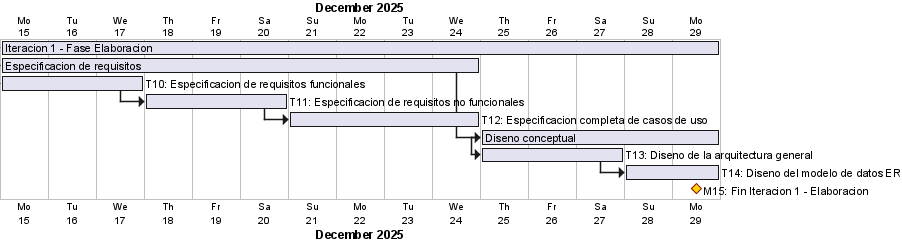

The diagram above was rendered by PlantUML. Its source (embedded in the PNG):
@startgantt
skinparam backgroundColor White
printscale daily zoom 3
Project starts 2025-12-15

[Iteracion 1 - Fase Elaboracion] lasts 15 days

[Especificacion de requisitos] lasts 10 days
[Especificacion de requisitos] starts at [Iteracion 1 - Fase Elaboracion]'s start
[T10: Especificacion de requisitos funcionales] lasts 3 days
[T10: Especificacion de requisitos funcionales] starts at [Especificacion de requisitos]'s start
[T11: Especificacion de requisitos no funcionales] lasts 3 days
[T11: Especificacion de requisitos no funcionales] starts at [T10: Especificacion de requisitos funcionales]'s end
[T12: Especificacion completa de casos de uso] lasts 4 days
[T12: Especificacion completa de casos de uso] starts at [T11: Especificacion de requisitos no funcionales]'s end

[Diseno conceptual] lasts 5 days
[Diseno conceptual] starts at [Especificacion de requisitos]'s end
[T13: Diseno de la arquitectura general] lasts 3 days
[T13: Diseno de la arquitectura general] starts at [Diseno conceptual]'s start
[T14: Diseno del modelo de datos ER] lasts 2 days
[T14: Diseno del modelo de datos ER] starts at [T13: Diseno de la arquitectura general]'s end

[M15: Fin Iteracion 1 - Elaboracion] happens at [Iteracion 1 - Fase Elaboracion]'s end
[M15: Fin Iteracion 1 - Elaboracion] is colored in Gold/DarkRed
@endgantt